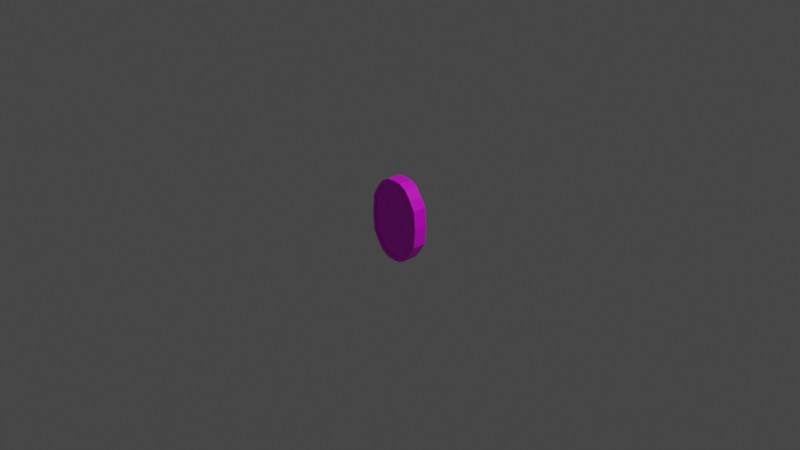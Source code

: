 # Source: coin.blend  (saved by Blender 2.83.19; exported with 4.5.12 LTS)
import bpy
from mathutils import Matrix  # noqa: F401  (used for matrix-valued properties, if any)

bpy.ops.wm.read_factory_settings(use_empty=True)
scene = bpy.context.scene
scene.name = 'Scene'

# ---- collections
col_collection = bpy.data.collections.new('Collection'); scene.collection.children.link(col_collection)

# ---- images (referenced by path relative to the original .blend; pixels are not part of the script)
import os
ASSET_DIR = os.environ.get("B2B_ASSET_DIR", "")  # directory of the original .blend (textures are referenced by path, not embedded)
HERE = os.path.dirname(os.path.abspath(__file__))  # packed textures are extracted next to this script under _unpacked/

def load_image(name, relpath, width, height, colorspace="sRGB"):
    """Load a texture the original file referenced (path relative to the .blend, or extracted next to this script)."""
    p = next((c for c in (os.path.join(HERE, relpath), os.path.join(ASSET_DIR, relpath)) if relpath and os.path.exists(c)), "")
    if p:
        img = bpy.data.images.load(p, check_existing=True)
        img.name = name
    else:  # same state as the original file: an image datablock whose file is absent (Cycles renders it pink)
        img = bpy.data.images.new(name, width, height)
        img.source = "FILE"
        img.filepath = "//" + (relpath or name)
    img.colorspace_settings.name = colorspace
    return img
img_aap_64_1x_png = load_image('aap-64-1x.png', 'aap-64-1x.png', 1024, 1024, 'sRGB')

# ---- materials (node trees are filled in below, after node groups)
mat_material = bpy.data.materials.new('Material')
mat_material.alpha_threshold = 0.0
mat_material.use_transparent_shadow = False
mat_material.line_color = (0.0, 0.0, 0.0, 1.0)

# ---- material node trees
mat_material.use_nodes = True; mat_material.node_tree.nodes.clear()
_N = mat_material.node_tree.nodes; _L = mat_material.node_tree.links
n0 = _N.new('ShaderNodeOutputMaterial'); n0.name = 'Material Output'; n0.location = (300, 300)
n1 = _N.new('ShaderNodeBsdfPrincipled'); n1.name = 'Principled BSDF'; n1.location = (10, 300)
n1.distribution = 'GGX'
n1.subsurface_method = 'BURLEY'
n1.inputs[2].default_value = 0.4
n1.inputs[3].default_value = 1.45
n1.inputs[27].default_value = (0.0, 0.0, 0.0, 1.0)
n1.inputs[28].default_value = 1.0
n2 = _N.new('ShaderNodeTexImage'); n2.name = 'Image Texture'; n2.location = (-368, 229)
n2.image = img_aap_64_1x_png
_L.new(n1.outputs[0], n0.inputs[0])
_L.new(n2.outputs[0], n1.inputs[0])
n0.is_active_output = True

# ---- world
world_world = bpy.data.worlds.new('World'); scene.world = world_world
world_world.use_nodes = True; world_world.node_tree.nodes.clear()
_N = world_world.node_tree.nodes; _L = world_world.node_tree.links
n0 = _N.new('ShaderNodeOutputWorld'); n0.name = 'World Output'; n0.location = (300, 300)
n1 = _N.new('ShaderNodeBackground'); n1.name = 'Background'; n1.location = (10, 300)
n1.inputs[0].default_value = (0.05088, 0.05088, 0.05088, 1.0)
_L.new(n1.outputs[0], n0.inputs[0])
n0.is_active_output = True
world_world.color = (0.05088, 0.05088, 0.05088)
world_world.use_sun_shadow = False
world_world.sun_shadow_jitter_overblur = 0.0

# ---- cameras
cam_camera = bpy.data.cameras.new('Camera')
cam_camera.clip_end = 100.0
cam_camera.ortho_scale = 7.314

# ---- lights
light_light = bpy.data.lights.new('Light', 'POINT')
light_light.transmission_factor = 0.0
light_light.energy = 1000.0
light_light.shadow_soft_size = 0.1
light_light.shadow_maximum_resolution = 0.006
light_light.use_absolute_resolution = True

# ---- meshes
me_cube = bpy.data.meshes.new('Cube')
me_cube.from_pydata([(0.7038, -1.0, 0.5942), (0.7038, -1.0, -0.5942), (-0.7038, -1.0, 0.5942), (-0.7038, -1.0, -0.5942), (-0.9209, -1.0, -4.441e-16), (0.9209, -1.0, -4.441e-16), (-0.868, -1.0, 0.4018), (0.868, -1.0, 0.4018), (0.868, -1.0, -0.4018), (-0.868, -1.0, -0.4018), (8.585e-10, -1.0, 0.881), (8.585e-10, -1.0, -0.881), (-0.5511, 0.0, -0.8611), (0.5511, 0.0, -0.8611), (0.5511, 0.0, 0.8611), (0.5009, -1.0, -0.7775), (0.5009, -1.0, 0.7775), (8.585e-10, 0.0, 0.9769), (8.585e-10, 0.0, -0.9769), (0.9593, 0.0, -0.4424), (-0.5009, -1.0, 0.7775), (-0.9593, 0.0, -0.4424), (-0.9593, 0.0, 0.4424), (0.9593, 0.0, 0.4424), (-0.5009, -1.0, -0.7775), (-0.2561, -1.0, -0.866), (-0.2561, -1.0, 0.866), (-1.017, 0.0, -4.441e-16), (1.017, 0.0, -4.441e-16), (0.7726, 0.0, -0.6611), (0.2561, -1.0, 0.866), (-0.7726, 0.0, 0.6611), (0.7726, 0.0, 0.6611), (-0.7726, 0.0, -0.6611), (0.2561, -1.0, -0.866), (-0.9593, -1.0, 0.4424), (-0.7726, -1.0, 0.6611), (0.9593, -1.0, -0.4424), (0.7726, -1.0, -0.6611), (-0.5511, -1.0, 0.8611), (0.5511, -1.0, -0.8611), (-0.9593, -1.0, -0.4424), (-1.017, -1.0, -4.441e-16), (0.9593, -1.0, 0.4424), (1.017, -1.0, -4.441e-16), (0.7726, -1.0, 0.6611), (-0.7726, -1.0, -0.6611), (0.2756, -1.0, 0.9607), (8.585e-10, -1.0, 0.9769), (-0.2756, -1.0, -0.9607), (8.585e-10, -1.0, -0.9769), (0.2756, -1.0, -0.9607), (0.5511, -1.0, 0.8611), (-0.2756, -1.0, 0.9607), (-0.5511, -1.0, -0.8611), (-0.6229, -0.8184, 0.0), (-0.9209, -0.8184, -4.441e-16), (-0.6229, -0.8184, 0.5097), (-0.868, -0.8184, 0.4018), (-0.6229, -0.8184, -0.5097), (-0.868, -0.8184, -0.4018), (0.3115, -0.8184, 0.0), (8.585e-10, -0.8184, 0.0), (0.3115, -0.8184, 0.5097), (8.585e-10, -0.8184, 0.4884), (0.3115, -0.8184, -0.5097), (8.585e-10, -0.8184, -0.4884), (8.585e-10, -0.8184, -0.881), (8.585e-10, -0.8184, 0.881), (0.9209, -0.8184, -4.441e-16), (0.6229, -0.8184, 0.0), (0.868, -0.8184, 0.4018), (0.6229, -0.8184, 0.5097), (0.868, -0.8184, -0.4018), (0.6229, -0.8184, -0.5097), (0.5009, -0.8184, 0.7775), (0.5009, -0.8184, -0.7775), (-0.3115, -0.8184, 0.0), (-0.3115, -0.8184, 0.5097), (-0.3115, -0.8184, -0.5097), (-0.5009, -0.8184, -0.7775), (-0.5009, -0.8184, 0.7775), (-0.2561, -0.8184, 0.866), (-0.2561, -0.8184, -0.866), (0.2561, -0.8184, 0.866), (0.2561, -0.8184, -0.866), (-0.7038, -0.8184, 0.5942), (0.7038, -0.8184, -0.5942), (0.7038, -0.8184, 0.5942), (-0.7038, -0.8184, -0.5942), (-0.5511, 0.0, 0.8611), (-0.2756, 0.0, 0.9607), (-0.2756, 0.0, -0.9607), (0.2756, 0.0, -0.9607), (0.2756, 0.0, 0.9607)], [], [(90, 31, 36, 39), (13, 29, 38, 40), (23, 32, 45, 43), (19, 28, 44, 37), (28, 23, 43, 44), (29, 19, 37, 38), (6, 4, 56, 58), (0, 16, 75, 88), (5, 7, 71, 69), (92, 18, 50, 49), (34, 15, 76, 85), (94, 17, 48, 47), (32, 14, 52, 45), (11, 34, 85, 67), (4, 9, 60, 56), (25, 11, 67, 83), (16, 30, 84, 75), (93, 13, 40, 51), (33, 12, 54, 46), (15, 1, 87, 76), (30, 10, 68, 84), (10, 26, 82, 68), (20, 2, 86, 81), (91, 90, 39, 53), (17, 91, 53, 48), (9, 3, 89, 60), (24, 25, 83, 80), (1, 8, 73, 87), (8, 5, 69, 73), (12, 92, 49, 54), (18, 93, 51, 50), (14, 94, 47, 52), (3, 24, 80, 89), (2, 6, 58, 86), (7, 0, 88, 71), (26, 20, 81, 82), (6, 2, 36, 35), (8, 1, 38, 37), (2, 20, 39, 36), (1, 15, 40, 38), (9, 4, 42, 41), (7, 5, 44, 43), (4, 6, 35, 42), (0, 7, 43, 45), (5, 8, 37, 44), (3, 9, 41, 46), (10, 30, 47, 48), (11, 25, 49, 50), (15, 34, 51, 40), (16, 0, 45, 52), (20, 26, 53, 39), (24, 3, 46, 54), (25, 24, 54, 49), (26, 10, 48, 53), (30, 16, 52, 47), (34, 11, 50, 51), (57, 81, 86, 58), (59, 55, 56, 60), (55, 57, 58, 56), (80, 59, 60, 89), (85, 65, 66, 67), (61, 63, 64, 62), (65, 61, 62, 66), (63, 84, 68, 64), (71, 88, 75, 72), (73, 69, 70, 74), (69, 71, 72, 70), (87, 73, 74, 76), (83, 79, 59, 80), (77, 78, 57, 55), (79, 77, 55, 59), (78, 82, 81, 57), (64, 68, 82, 78), (66, 62, 77, 79), (62, 64, 78, 77), (67, 66, 79, 83), (72, 75, 84, 63), (74, 70, 61, 65), (70, 72, 63, 61), (76, 74, 65, 85), (46, 41, 21, 33), (42, 35, 22, 27), (41, 42, 27, 21), (35, 36, 31, 22)])
_uv = me_cube.uv_layers.new(name='UVMap')
_uv.uv.foreach_set('vector', [0.1318, 0.6823, 0.1318, 0.6823, 0.1318, 0.6823, 0.1318, 0.6823, 0.1318, 0.6823, 0.1318, 0.6823, 0.1318, 0.6823, 0.1318, 0.6823, 0.1318, 0.6823, 0.1318, 0.6823, 0.1318, 0.6823, 0.1318, 0.6823, 0.1318, 0.6823, 0.1318, 0.6823, 0.1318, 0.6823, 0.1318, 0.6823, 0.1318, 0.6823, 0.1318, 0.6823, 0.1318, 0.6823, 0.1318, 0.6823, 0.1318, 0.6823, 0.1318, 0.6823, 0.1318, 0.6823, 0.1318, 0.6823, 0.1318, 0.6823, 0.1318, 0.6823, 0.1318, 0.6823, 0.1318, 0.6823, 0.1318, 0.6823, 0.1318, 0.6823, 0.1318, 0.6823, 0.1318, 0.6823, 0.1318, 0.6823, 0.1318, 0.6823, 0.1318, 0.6823, 0.1318, 0.6823, 0.1318, 0.6823, 0.1318, 0.6823, 0.1318, 0.6823, 0.1318, 0.6823, 0.1318, 0.6823, 0.1318, 0.6823, 0.1318, 0.6823, 0.1318, 0.6823, 0.1318, 0.6823, 0.1318, 0.6823, 0.1318, 0.6823, 0.1318, 0.6823, 0.1318, 0.6823, 0.1318, 0.6823, 0.1318, 0.6823, 0.1318, 0.6823, 0.1318, 0.6823, 0.1318, 0.6823, 0.1318, 0.6823, 0.1318, 0.6823, 0.1318, 0.6823, 0.1318, 0.6823, 0.1318, 0.6823, 0.1318, 0.6823, 0.1318, 0.6823, 0.1318, 0.6823, 0.1318, 0.6823, 0.1318, 0.6823, 0.1318, 0.6823, 0.1318, 0.6823, 0.1318, 0.6823, 0.1318, 0.6823, 0.1318, 0.6823, 0.1318, 0.6823, 0.1318, 0.6823, 0.1318, 0.6823, 0.1318, 0.6823, 0.1318, 0.6823, 0.1318, 0.6823, 0.1318, 0.6823, 0.1318, 0.6823, 0.1318, 0.6823, 0.1318, 0.6823, 0.1318, 0.6823, 0.1318, 0.6823, 0.1318, 0.6823, 0.1318, 0.6823, 0.1318, 0.6823, 0.1318, 0.6823, 0.1318, 0.6823, 0.1318, 0.6823, 0.1318, 0.6823, 0.1318, 0.6823, 0.1318, 0.6823, 0.1318, 0.6823, 0.1318, 0.6823, 0.1318, 0.6823, 0.1318, 0.6823, 0.1318, 0.6823, 0.1318, 0.6823, 0.1318, 0.6823, 0.1318, 0.6823, 0.1318, 0.6823, 0.1318, 0.6823, 0.1318, 0.6823, 0.1318, 0.6823, 0.1318, 0.6823, 0.1318, 0.6823, 0.1318, 0.6823, 0.1318, 0.6823, 0.1318, 0.6823, 0.1318, 0.6823, 0.1318, 0.6823, 0.1318, 0.6823, 0.1318, 0.6823, 0.1318, 0.6823, 0.1318, 0.6823, 0.1318, 0.6823, 0.1318, 0.6823, 0.1318, 0.6823, 0.1318, 0.6823, 0.1318, 0.6823, 0.1318, 0.6823, 0.1318, 0.6823, 0.1318, 0.6823, 0.1318, 0.6823, 0.1318, 0.6823, 0.1318, 0.6823, 0.1318, 0.6823, 0.1318, 0.6823, 0.1318, 0.6823, 0.1318, 0.6823, 0.1318, 0.6823, 0.1318, 0.6823, 0.1318, 0.6823, 0.1318, 0.6823, 0.1318, 0.6823, 0.1318, 0.6823, 0.1318, 0.6823, 0.1318, 0.6823, 0.1318, 0.6823, 0.1318, 0.6823, 0.1318, 0.6823, 0.1318, 0.6823, 0.1318, 0.6823, 0.1318, 0.6823, 0.1318, 0.6823, 0.1318, 0.6823, 0.1318, 0.6823, 0.1318, 0.6823, 0.1318, 0.6823, 0.1318, 0.6823, 0.1318, 0.6823, 0.1318, 0.6823, 0.1318, 0.6823, 0.1318, 0.6823, 0.1318, 0.6823, 0.1318, 0.6823, 0.1318, 0.6823, 0.1318, 0.6823, 0.1318, 0.6823, 0.1318, 0.6823, 0.1318, 0.6823, 0.1318, 0.6823, 0.1318, 0.6823, 0.1318, 0.6823, 0.1318, 0.6823, 0.1318, 0.6823, 0.1318, 0.6823, 0.1318, 0.6823, 0.1318, 0.6823, 0.1318, 0.6823, 0.1318, 0.6823, 0.1318, 0.6823, 0.1318, 0.6823, 0.1318, 0.6823, 0.1318, 0.6823, 0.1318, 0.6823, 0.1318, 0.6823, 0.1318, 0.6823, 0.1318, 0.6823, 0.1318, 0.6823, 0.1318, 0.6823, 0.1318, 0.6823, 0.1318, 0.6823, 0.1318, 0.6823, 0.1318, 0.6823, 0.1318, 0.6823, 0.1318, 0.6823, 0.1318, 0.6823, 0.1318, 0.6823, 0.1318, 0.6823, 0.1318, 0.6823, 0.1318, 0.6823, 0.1318, 0.6823, 0.1318, 0.6823, 0.1318, 0.6823, 0.1318, 0.6823, 0.1318, 0.6823, 0.1318, 0.6823, 0.1318, 0.6823, 0.1318, 0.6823, 0.1318, 0.6823, 0.1318, 0.6823, 0.1318, 0.6823, 0.1318, 0.6823, 0.1318, 0.6823, 0.1318, 0.6823, 0.1318, 0.6823, 0.1318, 0.6823, 0.1318, 0.6823, 0.1318, 0.6823, 0.1318, 0.6823, 0.1318, 0.6823, 0.1318, 0.6823, 0.1318, 0.6823, 0.1318, 0.6823, 0.1318, 0.6823, 0.1318, 0.6823, 0.1318, 0.6823, 0.1318, 0.6823, 0.1318, 0.6823, 0.1318, 0.6823, 0.1318, 0.6823, 0.1318, 0.6823, 0.1318, 0.6823, 0.1318, 0.6823, 0.1318, 0.6823, 0.15, 0.3847, 0.15, 0.3847, 0.15, 0.3847, 0.15, 0.3847, 0.15, 0.3847, 0.15, 0.3847, 0.15, 0.3847, 0.15, 0.3847, 0.15, 0.3847, 0.15, 0.3847, 0.15, 0.3847, 0.15, 0.3847, 0.15, 0.3847, 0.15, 0.3847, 0.15, 0.3847, 0.15, 0.3847, 0.15, 0.3847, 0.15, 0.3847, 0.15, 0.3847, 0.15, 0.3847, 0.15, 0.3847, 0.15, 0.3847, 0.15, 0.3847, 0.15, 0.3847, 0.15, 0.3847, 0.15, 0.3847, 0.15, 0.3847, 0.15, 0.3847, 0.15, 0.3847, 0.15, 0.3847, 0.15, 0.3847, 0.15, 0.3847, 0.15, 0.3847, 0.15, 0.3847, 0.15, 0.3847, 0.15, 0.3847, 0.15, 0.3847, 0.15, 0.3847, 0.15, 0.3847, 0.15, 0.3847, 0.15, 0.3847, 0.15, 0.3847, 0.15, 0.3847, 0.15, 0.3847, 0.15, 0.3847, 0.15, 0.3847, 0.15, 0.3847, 0.15, 0.3847, 0.15, 0.3847, 0.15, 0.3847, 0.15, 0.3847, 0.15, 0.3847, 0.15, 0.3847, 0.15, 0.3847, 0.15, 0.3847, 0.15, 0.3847, 0.15, 0.3847, 0.15, 0.3847, 0.15, 0.3847, 0.15, 0.3847, 0.15, 0.3847, 0.15, 0.3847, 0.15, 0.3847, 0.15, 0.3847, 0.15, 0.3847, 0.15, 0.3847, 0.15, 0.3847, 0.15, 0.3847, 0.15, 0.3847, 0.15, 0.3847, 0.15, 0.3847, 0.15, 0.3847, 0.15, 0.3847, 0.15, 0.3847, 0.15, 0.3847, 0.15, 0.3847, 0.15, 0.3847, 0.15, 0.3847, 0.15, 0.3847, 0.15, 0.3847, 0.15, 0.3847, 0.15, 0.3847, 0.15, 0.3847, 0.15, 0.3847, 0.15, 0.3847, 0.15, 0.3847, 0.15, 0.3847, 0.15, 0.3847, 0.15, 0.3847, 0.15, 0.3847, 0.15, 0.3847, 0.15, 0.3847, 0.15, 0.3847, 0.15, 0.3847, 0.15, 0.3847, 0.15, 0.3847, 0.1318, 0.6823, 0.1318, 0.6823, 0.1318, 0.6823, 0.1318, 0.6823, 0.1318, 0.6823, 0.1318, 0.6823, 0.1318, 0.6823, 0.1318, 0.6823, 0.1318, 0.6823, 0.1318, 0.6823, 0.1318, 0.6823, 0.1318, 0.6823, 0.1318, 0.6823, 0.1318, 0.6823, 0.1318, 0.6823, 0.1318, 0.6823])
me_cube.materials.append(mat_material)
me_cube.use_remesh_preserve_volume = False
me_cube.use_remesh_preserve_attributes = False
me_cube.use_mirror_vertex_groups = False
me_cube.update()

# ---- objects
ob_cube = bpy.data.objects.new('Cube', me_cube)
ob_light = bpy.data.objects.new('Light', light_light)
ob_camera = bpy.data.objects.new('Camera', cam_camera)

# ---- transforms, parenting, visibility, modifiers, constraints
ob_cube.location = (0.0, 0.0, 0.0)
ob_cube.scale = (0.3048, 0.0762, 0.4572)
ob_cube.lock_rotations_4d = False
ob_cube.empty_display_type = 'ARROWS'
ob_cube.lineart.crease_threshold = 0.0
_m = ob_cube.modifiers.new('Mirror', 'MIRROR')
_m.use_axis = (False, True, False)
ob_light.location = (4.076, 1.005, 5.904)
ob_light.rotation_euler = (0.6503, 0.05522, 1.866)
ob_light.lock_rotations_4d = False
ob_light.empty_display_type = 'ARROWS'
ob_light.color = (0.0, 0.0, 0.0, 0.0)
ob_light.lineart.crease_threshold = 0.0
ob_camera.location = (7.359, -6.926, 4.958)
ob_camera.rotation_euler = (1.109, 0.0, 0.8149)
ob_camera.lock_rotations_4d = False
ob_camera.empty_display_type = 'ARROWS'
ob_camera.color = (0.0, 0.0, 0.0, 0.0)
ob_camera.display_type = 'WIRE'
ob_camera.lineart.crease_threshold = 0.0

# ---- collection membership
col_collection.objects.link(ob_cube)
col_collection.objects.link(ob_light)
col_collection.objects.link(ob_camera)

# ---- scene / render settings (as saved in the file)
scene.camera = ob_camera
scene.frame_start = 1; scene.frame_end = 250; scene.frame_set(1)
scene.render.engine = 'BLENDER_EEVEE_NEXT'
scene.cycles.use_denoising = False
scene.cycles.samples = 128
scene.cycles.sampling_pattern = 'TABULATED_SOBOL'
scene.cycles.use_adaptive_sampling = False
scene.cycles.use_light_tree = False
scene.view_settings.view_transform = 'Filmic'
bpy.context.view_layer.update()

